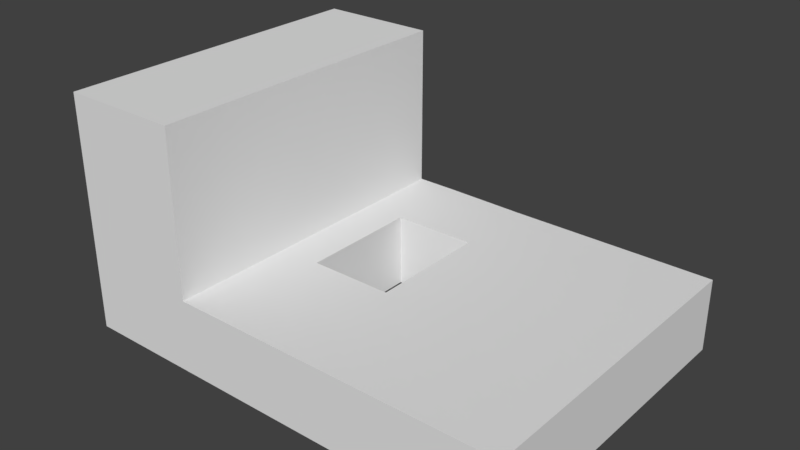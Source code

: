# Source: CH.blend  (saved by Blender 2.78.0; exported with 4.5.12 LTS)
import bpy
from mathutils import Matrix  # noqa: F401  (used for matrix-valued properties, if any)

bpy.ops.wm.read_factory_settings(use_empty=True)
scene = bpy.context.scene
scene.name = 'Scene'

# ---- collections
col_collection_1 = bpy.data.collections.new('Collection 1'); scene.collection.children.link(col_collection_1)

# ---- world
world_world = bpy.data.worlds.new('World'); scene.world = world_world
world_world.color = (0.05088, 0.05088, 0.05088)
world_world.use_sun_shadow = False
world_world.sun_shadow_jitter_overblur = 0.0
world_world.cycles.sampling_method = 'MANUAL'

# ---- meshes
me_cube_013 = bpy.data.meshes.new('Cube.013')
me_cube_013.from_pydata([(7.605, 4.136, -1.9), (7.605, 4.136, 0.1), (7.605, -4.702, -1.9), (7.605, -4.702, 0.1), (1.936, 4.136, -1.9), (1.936, 4.136, 0.1), (1.936, -4.702, -1.9), (1.936, -4.702, 0.1), (7.605, 1.911, -1.9), (7.605, 1.911, 0.1), (1.936, 1.911, -1.9), (1.936, 1.911, 0.1), (7.605, -1.365, 0.1), (1.936, -1.365, -1.9), (7.605, -1.365, -1.9), (1.936, -1.365, 0.1), (-0.3187, -4.702, -1.9), (-0.3187, -4.702, 0.1), (-0.3187, -1.365, -1.9), (-0.3187, -1.365, 0.1), (-4.706, -4.702, -1.9), (-4.706, -4.702, 0.1), (-4.706, -1.365, -1.9), (-4.706, -1.365, 0.1), (-0.3187, 1.895, -1.9), (-0.3187, 1.895, 0.1), (-4.706, 1.895, -1.9), (-4.706, 1.895, 0.1), (-0.3187, 4.181, -1.9), (-0.3187, 4.181, 0.1), (-4.706, 4.181, -1.9), (-4.706, 4.181, 0.1), (-1.442, -1.365, 0.1), (-1.442, -4.702, -1.9), (-1.442, -4.702, 0.1), (-1.442, 1.895, 0.1), (-1.442, 4.181, -1.9), (-1.442, 4.181, 0.1), (-4.706, -4.702, 4.5), (-4.706, -1.365, 4.5), (-4.706, 1.895, 4.5), (-4.706, 4.181, 4.5), (-1.442, -1.365, 4.5), (-1.442, -4.702, 4.5), (-1.442, 1.895, 4.5), (-1.442, 4.181, 4.5)], [], [(14, 12, 3, 2), (2, 3, 7, 6), (10, 11, 5, 4), (4, 5, 1, 0), (11, 9, 1, 5), (15, 12, 9, 11), (13, 15, 11, 10), (0, 1, 9, 8), (7, 3, 12, 15), (8, 9, 12, 14), (19, 18, 24, 25), (7, 15, 19, 17), (6, 7, 17, 16), (15, 13, 18, 19), (20, 21, 23, 22), (23, 21, 38, 39), (33, 34, 21, 20), (35, 25, 29, 37), (32, 19, 25, 35), (22, 23, 27, 26), (37, 36, 30, 31), (26, 27, 31, 30), (25, 24, 28, 29), (11, 5, 29, 25), (25, 24, 10, 11), (5, 4, 28, 29), (29, 28, 36, 37), (37, 31, 41, 45), (27, 23, 39, 40), (16, 17, 34, 33), (17, 19, 32, 34), (43, 42, 39, 38), (39, 42, 44, 40), (40, 44, 45, 41), (34, 32, 42, 43), (21, 34, 43, 38), (35, 37, 45, 44), (32, 35, 44, 42), (31, 27, 40, 41)])
me_cube_013.use_remesh_preserve_volume = False
me_cube_013.use_remesh_preserve_attributes = False
me_cube_013.use_mirror_vertex_groups = False
me_cube_013.update()

# ---- objects
ob_cube_010 = bpy.data.objects.new('Cube.010', me_cube_013)

# ---- transforms, parenting, visibility, modifiers, constraints
ob_cube_010.location = (0.0, 0.0, 0.0)
ob_cube_010.lineart.crease_threshold = 0.0

# ---- collection membership
col_collection_1.objects.link(ob_cube_010)

# ---- scene / render settings (as saved in the file)
scene.frame_start = 1; scene.frame_end = 250; scene.frame_set(1)
scene.render.engine = 'BLENDER_EEVEE_NEXT'
scene.render.resolution_percentage = 50
scene.render.dither_intensity = 0.0
scene.cycles.use_denoising = False
scene.cycles.samples = 128
scene.cycles.sampling_pattern = 'TABULATED_SOBOL'
scene.cycles.light_sampling_threshold = 0.0
scene.cycles.use_adaptive_sampling = False
scene.cycles.use_light_tree = False
scene.cycles.blur_glossy = 0.0
scene.cycles.sample_clamp_indirect = 0.0
scene.view_settings.view_transform = 'Standard'
bpy.context.view_layer.update()

# ---- added for rendering (the .blend has no active camera and no usable light): camera, sun
cam_auto = bpy.data.cameras.new('AutoCamera')
cam_auto.lens = 50.0
cam_auto.sensor_width = 36.0
cam_auto.clip_end = 1000.0
ob_auto_camera = bpy.data.objects.new('AutoCamera', cam_auto)
scene.collection.objects.link(ob_auto_camera)
ob_auto_camera.location = (16.6925, -18.5523, 13.4945)
ob_auto_camera.rotation_euler = (1.09748, -7.21219e-08, 0.694738)
scene.camera = ob_auto_camera
light_auto_sun = bpy.data.lights.new('AutoSun', 'SUN')
light_auto_sun.energy = 3.0
light_auto_sun.angle = 0.0523599
ob_auto_sun = bpy.data.objects.new('AutoSun', light_auto_sun)
scene.collection.objects.link(ob_auto_sun)
ob_auto_sun.rotation_euler = (0.872665, 0.174533, 0.523599)
bpy.context.view_layer.update()
